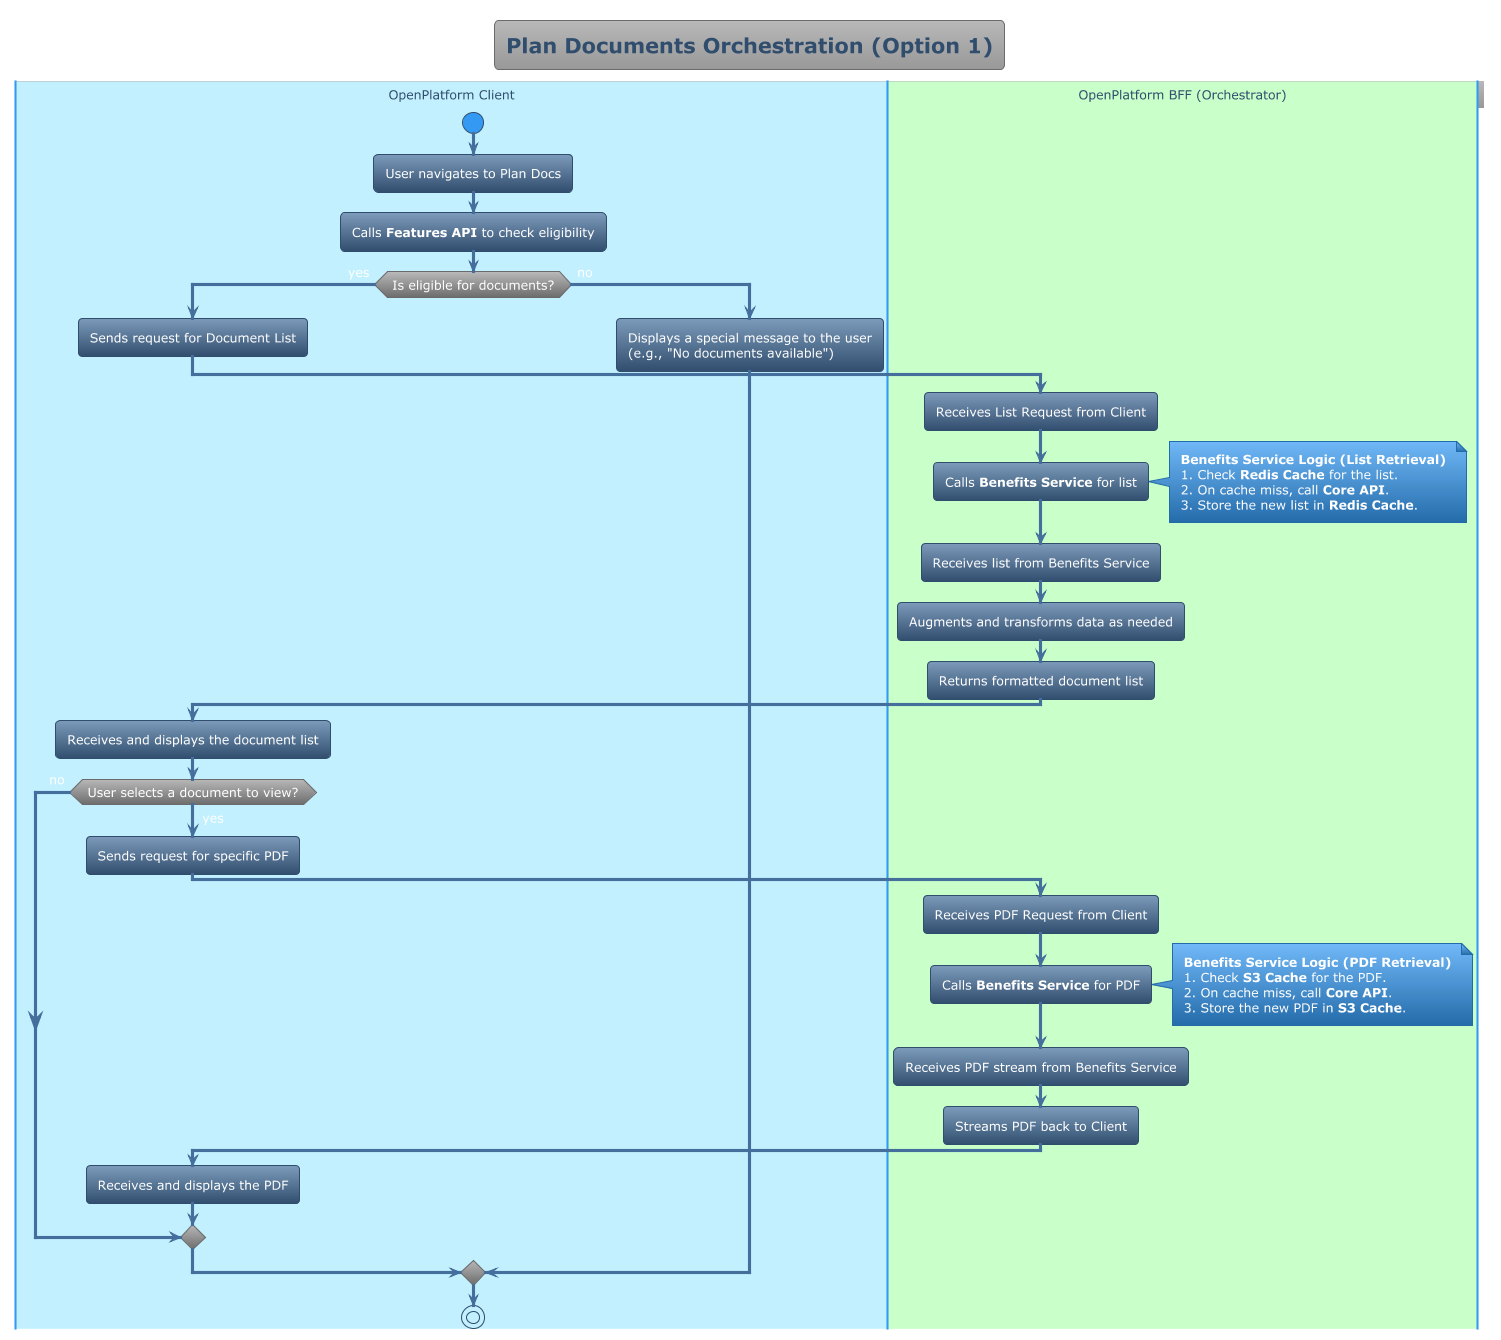

The diagram above was rendered by PlantUML. Its source (embedded in the PNG):
@startuml
!theme spacelab

title Plan Documents Orchestration (Option 1)

|#Application|OpenPlatform Client|
start
:User navigates to Plan Docs;
:Calls **Features API** to check eligibility;
if (Is eligible for documents?) then (yes)
  :Sends request for Document List;
  |#Technology|OpenPlatform BFF (Orchestrator)|
  :Receives List Request from Client;
  :Calls **Benefits Service** for list;
  note right
    **Benefits Service Logic (List Retrieval)**
    1. Check **Redis Cache** for the list.
    2. On cache miss, call **Core API**.
    3. Store the new list in **Redis Cache**.
  end note
  :Receives list from Benefits Service;
  :Augments and transforms data as needed;
  :Returns formatted document list;
  |#Application|OpenPlatform Client|
  :Receives and displays the document list;
  if (User selects a document to view?) then (yes)
    :Sends request for specific PDF;
    |#Technology|OpenPlatform BFF (Orchestrator)|
    :Receives PDF Request from Client;
    :Calls **Benefits Service** for PDF;
    note right
      **Benefits Service Logic (PDF Retrieval)**
      1. Check **S3 Cache** for the PDF.
      2. On cache miss, call **Core API**.
      3. Store the new PDF in **S3 Cache**.
    end note
    :Receives PDF stream from Benefits Service;
    :Streams PDF back to Client;
    |#Application|OpenPlatform Client|
    :Receives and displays the PDF;
  else (no)
  endif
else (no)
  :Displays a special message to the user\n(e.g., "No documents available");
endif
stop

@enduml